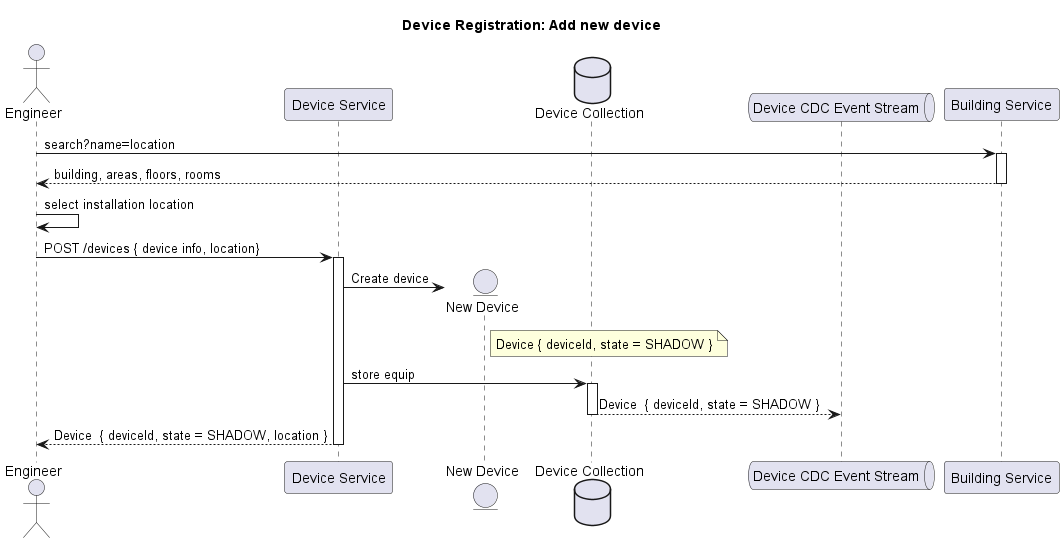

The diagram above was rendered by PlantUML. Its source (embedded in the PNG):
@startuml "Device-Registration"
 
title "Device Registration: Add new device"

actor "Engineer" as engineer
participant "Device Service" as dservice
entity "New Device" as equip
database "Device Collection" as dvdb
queue "Device CDC Event Stream" as stream 
participant "Building Service" as bservice

engineer -> bservice: search?name=location
activate bservice
  engineer <-- bservice: building, areas, floors, rooms
deactivate bservice
engineer -> engineer: select installation location
engineer -> dservice: POST /devices { device info, location}
activate dservice
  dservice -> equip **: Create device 
  note right of equip
    Device { deviceId, state = SHADOW }
  end note 
  dservice -> dvdb: store equip
  activate dvdb
    dvdb --> stream: Device  { deviceId, state = SHADOW }
  deactivate dvdb
  engineer <-- dservice: Device  { deviceId, state = SHADOW, location }
deactivate dservice
@enduml